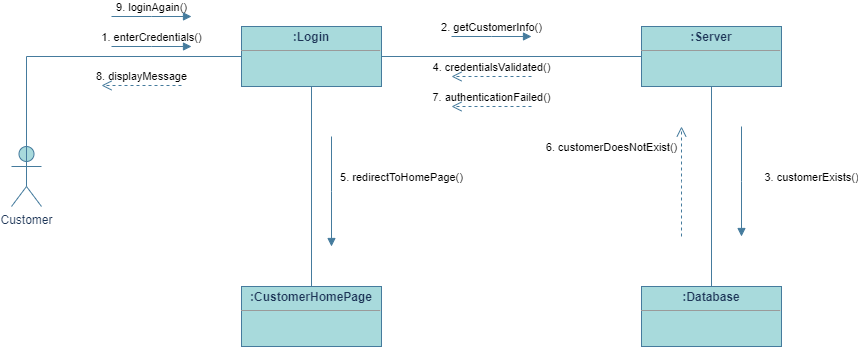

The diagram above was exported from draw.io. Its source (the exported page's mxGraphModel, read from the mxfile embedded in the PNG):
<mxGraphModel dx="1350" dy="573" grid="1" gridSize="10" guides="1" tooltips="1" connect="1" arrows="1" fold="1" page="1" pageScale="1" pageWidth="1169" pageHeight="827" math="0" shadow="0">
  <root>
    <mxCell id="0" />
    <mxCell id="1" parent="0" />
    <mxCell id="rl3Asirg74RAz_Vh_wU5-6" value="&lt;p style=&quot;margin:0px;margin-top:4px;text-align:center;&quot;&gt;&lt;b&gt;:Login&lt;/b&gt;&lt;/p&gt;&lt;hr size=&quot;1&quot;&gt;&lt;div style=&quot;height:2px;&quot;&gt;&lt;/div&gt;" style="verticalAlign=top;align=left;overflow=fill;fontSize=12;fontFamily=Helvetica;html=1;whiteSpace=wrap;labelBackgroundColor=none;fillColor=#A8DADC;strokeColor=#457B9D;fontColor=#1D3557;" vertex="1" parent="1">
      <mxGeometry x="250" y="70" width="140" height="60" as="geometry" />
    </mxCell>
    <mxCell id="rl3Asirg74RAz_Vh_wU5-7" value="&lt;p style=&quot;margin:0px;margin-top:4px;text-align:center;&quot;&gt;&lt;b&gt;:Server&lt;/b&gt;&lt;/p&gt;&lt;hr size=&quot;1&quot;&gt;&lt;div style=&quot;height:2px;&quot;&gt;&lt;/div&gt;" style="verticalAlign=top;align=left;overflow=fill;fontSize=12;fontFamily=Helvetica;html=1;whiteSpace=wrap;labelBackgroundColor=none;fillColor=#A8DADC;strokeColor=#457B9D;fontColor=#1D3557;" vertex="1" parent="1">
      <mxGeometry x="650" y="70" width="140" height="60" as="geometry" />
    </mxCell>
    <mxCell id="rl3Asirg74RAz_Vh_wU5-8" value="&lt;p style=&quot;margin:0px;margin-top:4px;text-align:center;&quot;&gt;&lt;b&gt;:Database&lt;/b&gt;&lt;/p&gt;&lt;hr size=&quot;1&quot;&gt;&lt;div style=&quot;height:2px;&quot;&gt;&lt;/div&gt;" style="verticalAlign=top;align=left;overflow=fill;fontSize=12;fontFamily=Helvetica;html=1;whiteSpace=wrap;labelBackgroundColor=none;fillColor=#A8DADC;strokeColor=#457B9D;fontColor=#1D3557;" vertex="1" parent="1">
      <mxGeometry x="650" y="330" width="140" height="60" as="geometry" />
    </mxCell>
    <mxCell id="rl3Asirg74RAz_Vh_wU5-9" value="&lt;p style=&quot;margin:0px;margin-top:4px;text-align:center;&quot;&gt;&lt;b&gt;:CustomerHomePage&lt;/b&gt;&lt;/p&gt;&lt;hr size=&quot;1&quot;&gt;&lt;div style=&quot;height:2px;&quot;&gt;&lt;/div&gt;" style="verticalAlign=top;align=left;overflow=fill;fontSize=12;fontFamily=Helvetica;html=1;whiteSpace=wrap;labelBackgroundColor=none;fillColor=#A8DADC;strokeColor=#457B9D;fontColor=#1D3557;" vertex="1" parent="1">
      <mxGeometry x="250" y="330" width="140" height="60" as="geometry" />
    </mxCell>
    <mxCell id="rl3Asirg74RAz_Vh_wU5-10" value="Customer" style="shape=umlActor;verticalLabelPosition=bottom;verticalAlign=top;html=1;labelBackgroundColor=none;fillColor=#A8DADC;strokeColor=#457B9D;fontColor=#1D3557;" vertex="1" parent="1">
      <mxGeometry x="20" y="190" width="30" height="60" as="geometry" />
    </mxCell>
    <mxCell id="rl3Asirg74RAz_Vh_wU5-14" value="" style="endArrow=none;html=1;rounded=0;exitX=0.5;exitY=0.5;exitDx=0;exitDy=0;exitPerimeter=0;entryX=0;entryY=0.5;entryDx=0;entryDy=0;labelBackgroundColor=none;strokeColor=#457B9D;fontColor=default;" edge="1" parent="1" source="rl3Asirg74RAz_Vh_wU5-10" target="rl3Asirg74RAz_Vh_wU5-6">
      <mxGeometry width="50" height="50" relative="1" as="geometry">
        <mxPoint x="300" y="320" as="sourcePoint" />
        <mxPoint x="350" y="270" as="targetPoint" />
        <Array as="points">
          <mxPoint x="35" y="100" />
        </Array>
      </mxGeometry>
    </mxCell>
    <mxCell id="rl3Asirg74RAz_Vh_wU5-15" value="" style="endArrow=none;html=1;rounded=0;exitX=1;exitY=0.5;exitDx=0;exitDy=0;entryX=0;entryY=0.5;entryDx=0;entryDy=0;labelBackgroundColor=none;strokeColor=#457B9D;fontColor=default;" edge="1" parent="1" source="rl3Asirg74RAz_Vh_wU5-6" target="rl3Asirg74RAz_Vh_wU5-7">
      <mxGeometry width="50" height="50" relative="1" as="geometry">
        <mxPoint x="390" y="210" as="sourcePoint" />
        <mxPoint x="440" y="160" as="targetPoint" />
      </mxGeometry>
    </mxCell>
    <mxCell id="rl3Asirg74RAz_Vh_wU5-16" value="" style="endArrow=none;html=1;rounded=0;entryX=0.5;entryY=1;entryDx=0;entryDy=0;labelBackgroundColor=none;strokeColor=#457B9D;fontColor=default;" edge="1" parent="1" source="rl3Asirg74RAz_Vh_wU5-8" target="rl3Asirg74RAz_Vh_wU5-7">
      <mxGeometry width="50" height="50" relative="1" as="geometry">
        <mxPoint x="300" y="320" as="sourcePoint" />
        <mxPoint x="350" y="270" as="targetPoint" />
      </mxGeometry>
    </mxCell>
    <mxCell id="rl3Asirg74RAz_Vh_wU5-17" value="" style="endArrow=none;html=1;rounded=0;entryX=0.5;entryY=1;entryDx=0;entryDy=0;exitX=0.5;exitY=0;exitDx=0;exitDy=0;labelBackgroundColor=none;strokeColor=#457B9D;fontColor=default;" edge="1" parent="1" source="rl3Asirg74RAz_Vh_wU5-9" target="rl3Asirg74RAz_Vh_wU5-6">
      <mxGeometry width="50" height="50" relative="1" as="geometry">
        <mxPoint x="230" y="330" as="sourcePoint" />
        <mxPoint x="330" y="270" as="targetPoint" />
      </mxGeometry>
    </mxCell>
    <mxCell id="rl3Asirg74RAz_Vh_wU5-19" value="1. enterCredentials()" style="html=1;verticalAlign=bottom;endArrow=block;edgeStyle=elbowEdgeStyle;elbow=vertical;curved=0;rounded=0;labelBackgroundColor=none;strokeColor=#457B9D;fontColor=default;" edge="1" parent="1">
      <mxGeometry width="80" relative="1" as="geometry">
        <mxPoint x="120" y="90" as="sourcePoint" />
        <mxPoint x="200" y="90" as="targetPoint" />
      </mxGeometry>
    </mxCell>
    <mxCell id="rl3Asirg74RAz_Vh_wU5-20" value="2. getCustomerInfo()" style="html=1;verticalAlign=bottom;endArrow=block;edgeStyle=elbowEdgeStyle;elbow=vertical;curved=0;rounded=0;labelBackgroundColor=none;strokeColor=#457B9D;fontColor=default;" edge="1" parent="1">
      <mxGeometry width="80" relative="1" as="geometry">
        <mxPoint x="460" y="80" as="sourcePoint" />
        <mxPoint x="540" y="80" as="targetPoint" />
      </mxGeometry>
    </mxCell>
    <mxCell id="rl3Asirg74RAz_Vh_wU5-22" value="3. customerExists()" style="html=1;verticalAlign=bottom;endArrow=block;edgeStyle=elbowEdgeStyle;elbow=vertical;curved=0;rounded=0;labelBackgroundColor=none;strokeColor=#457B9D;fontColor=default;" edge="1" parent="1">
      <mxGeometry x="0.0909" y="70" width="80" relative="1" as="geometry">
        <mxPoint x="750" y="170" as="sourcePoint" />
        <mxPoint x="750" y="280" as="targetPoint" />
        <mxPoint as="offset" />
      </mxGeometry>
    </mxCell>
    <mxCell id="rl3Asirg74RAz_Vh_wU5-23" value="4. credentialsValidated()" style="html=1;verticalAlign=bottom;endArrow=open;dashed=1;endSize=8;edgeStyle=elbowEdgeStyle;elbow=vertical;curved=0;rounded=0;labelBackgroundColor=none;strokeColor=#457B9D;fontColor=default;" edge="1" parent="1">
      <mxGeometry relative="1" as="geometry">
        <mxPoint x="540" y="120" as="sourcePoint" />
        <mxPoint x="460" y="120" as="targetPoint" />
      </mxGeometry>
    </mxCell>
    <mxCell id="rl3Asirg74RAz_Vh_wU5-24" value="5. redirectToHomePage()" style="html=1;verticalAlign=bottom;endArrow=block;edgeStyle=elbowEdgeStyle;elbow=vertical;curved=0;rounded=0;labelBackgroundColor=none;strokeColor=#457B9D;fontColor=default;" edge="1" parent="1">
      <mxGeometry x="-0.0909" y="70" width="80" relative="1" as="geometry">
        <mxPoint x="340" y="180" as="sourcePoint" />
        <mxPoint x="340" y="290" as="targetPoint" />
        <mxPoint as="offset" />
      </mxGeometry>
    </mxCell>
    <mxCell id="rl3Asirg74RAz_Vh_wU5-25" value="6. customerDoesNotExist()" style="html=1;verticalAlign=bottom;endArrow=open;dashed=1;endSize=8;edgeStyle=elbowEdgeStyle;elbow=vertical;curved=0;rounded=0;labelBackgroundColor=none;strokeColor=#457B9D;fontColor=default;" edge="1" parent="1">
      <mxGeometry x="0.4545" y="70" relative="1" as="geometry">
        <mxPoint x="690" y="280" as="sourcePoint" />
        <mxPoint x="690" y="170" as="targetPoint" />
        <mxPoint as="offset" />
      </mxGeometry>
    </mxCell>
    <mxCell id="rl3Asirg74RAz_Vh_wU5-26" value="7. authenticationFailed()" style="html=1;verticalAlign=bottom;endArrow=open;dashed=1;endSize=8;edgeStyle=elbowEdgeStyle;elbow=vertical;curved=0;rounded=0;labelBackgroundColor=none;strokeColor=#457B9D;fontColor=default;" edge="1" parent="1">
      <mxGeometry relative="1" as="geometry">
        <mxPoint x="540" y="150" as="sourcePoint" />
        <mxPoint x="460" y="150" as="targetPoint" />
        <mxPoint as="offset" />
      </mxGeometry>
    </mxCell>
    <mxCell id="rl3Asirg74RAz_Vh_wU5-27" value="8. displayMessage" style="html=1;verticalAlign=bottom;endArrow=open;dashed=1;endSize=8;edgeStyle=elbowEdgeStyle;elbow=vertical;curved=0;rounded=0;labelBackgroundColor=none;strokeColor=#457B9D;fontColor=default;" edge="1" parent="1">
      <mxGeometry relative="1" as="geometry">
        <mxPoint x="190" y="129" as="sourcePoint" />
        <mxPoint x="110" y="129" as="targetPoint" />
      </mxGeometry>
    </mxCell>
    <mxCell id="rl3Asirg74RAz_Vh_wU5-28" value="9. loginAgain()" style="html=1;verticalAlign=bottom;endArrow=block;edgeStyle=elbowEdgeStyle;elbow=vertical;curved=0;rounded=0;labelBackgroundColor=none;strokeColor=#457B9D;fontColor=default;" edge="1" parent="1">
      <mxGeometry width="80" relative="1" as="geometry">
        <mxPoint x="120" y="60" as="sourcePoint" />
        <mxPoint x="200" y="60" as="targetPoint" />
      </mxGeometry>
    </mxCell>
  </root>
</mxGraphModel>